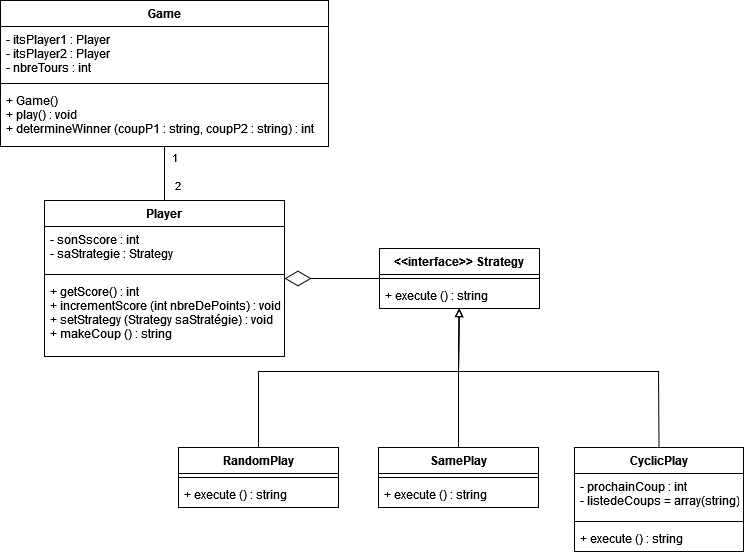

The diagram above was exported from draw.io. Its source (the exported page's mxGraphModel, read from the mxfile embedded in the PNG):
<mxGraphModel dx="1607" dy="796" grid="0" gridSize="10" guides="1" tooltips="1" connect="1" arrows="1" fold="1" page="1" pageScale="1" pageWidth="827" pageHeight="1169" math="0" shadow="0">
  <root>
    <mxCell id="0" />
    <mxCell id="1" parent="0" />
    <mxCell id="-3b8hDEaHPnUscFFAIQI-6" value="RandomPlay" style="swimlane;fontStyle=1;align=center;verticalAlign=top;childLayout=stackLayout;horizontal=1;startSize=26;horizontalStack=0;resizeParent=1;resizeParentMax=0;resizeLast=0;collapsible=1;marginBottom=0;" parent="1" vertex="1">
      <mxGeometry x="231" y="468" width="160" height="60" as="geometry" />
    </mxCell>
    <mxCell id="-3b8hDEaHPnUscFFAIQI-8" value="" style="line;strokeWidth=1;fillColor=none;align=left;verticalAlign=middle;spacingTop=-1;spacingLeft=3;spacingRight=3;rotatable=0;labelPosition=right;points=[];portConstraint=eastwest;" parent="-3b8hDEaHPnUscFFAIQI-6" vertex="1">
      <mxGeometry y="26" width="160" height="8" as="geometry" />
    </mxCell>
    <mxCell id="-3b8hDEaHPnUscFFAIQI-9" value="+ execute () : string" style="text;strokeColor=none;fillColor=none;align=left;verticalAlign=top;spacingLeft=4;spacingRight=4;overflow=hidden;rotatable=0;points=[[0,0.5],[1,0.5]];portConstraint=eastwest;" parent="-3b8hDEaHPnUscFFAIQI-6" vertex="1">
      <mxGeometry y="34" width="160" height="26" as="geometry" />
    </mxCell>
    <mxCell id="-3b8hDEaHPnUscFFAIQI-10" value="SamePlay" style="swimlane;fontStyle=1;align=center;verticalAlign=top;childLayout=stackLayout;horizontal=1;startSize=26;horizontalStack=0;resizeParent=1;resizeParentMax=0;resizeLast=0;collapsible=1;marginBottom=0;" parent="1" vertex="1">
      <mxGeometry x="431" y="468" width="160" height="60" as="geometry" />
    </mxCell>
    <mxCell id="-3b8hDEaHPnUscFFAIQI-12" value="" style="line;strokeWidth=1;fillColor=none;align=left;verticalAlign=middle;spacingTop=-1;spacingLeft=3;spacingRight=3;rotatable=0;labelPosition=right;points=[];portConstraint=eastwest;" parent="-3b8hDEaHPnUscFFAIQI-10" vertex="1">
      <mxGeometry y="26" width="160" height="8" as="geometry" />
    </mxCell>
    <mxCell id="-3b8hDEaHPnUscFFAIQI-13" value="+ execute () : string" style="text;strokeColor=none;fillColor=none;align=left;verticalAlign=top;spacingLeft=4;spacingRight=4;overflow=hidden;rotatable=0;points=[[0,0.5],[1,0.5]];portConstraint=eastwest;" parent="-3b8hDEaHPnUscFFAIQI-10" vertex="1">
      <mxGeometry y="34" width="160" height="26" as="geometry" />
    </mxCell>
    <mxCell id="-3b8hDEaHPnUscFFAIQI-18" value="" style="endArrow=block;html=1;exitX=0.5;exitY=0;exitDx=0;exitDy=0;endFill=0;rounded=0;" parent="1" source="-3b8hDEaHPnUscFFAIQI-6" target="Yo-WrHyoLveih1t7lasU-11" edge="1">
      <mxGeometry width="50" height="50" relative="1" as="geometry">
        <mxPoint x="501" y="462" as="sourcePoint" />
        <mxPoint x="511" y="350.10799999999995" as="targetPoint" />
        <Array as="points">
          <mxPoint x="311" y="392" />
          <mxPoint x="511" y="392" />
        </Array>
      </mxGeometry>
    </mxCell>
    <mxCell id="-3b8hDEaHPnUscFFAIQI-19" value="" style="endArrow=block;html=1;exitX=0.5;exitY=0;exitDx=0;exitDy=0;endFill=0;rounded=0;" parent="1" source="-3b8hDEaHPnUscFFAIQI-10" target="Yo-WrHyoLveih1t7lasU-11" edge="1">
      <mxGeometry width="50" height="50" relative="1" as="geometry">
        <mxPoint x="501" y="462" as="sourcePoint" />
        <mxPoint x="569" y="157" as="targetPoint" />
        <Array as="points">
          <mxPoint x="511" y="392" />
        </Array>
      </mxGeometry>
    </mxCell>
    <mxCell id="-3b8hDEaHPnUscFFAIQI-20" value="" style="endArrow=block;html=1;exitX=0.5;exitY=0;exitDx=0;exitDy=0;endFill=0;rounded=0;" parent="1" source="vbyGsUxTZLhVRsEXpOws-3" target="Yo-WrHyoLveih1t7lasU-11" edge="1">
      <mxGeometry width="50" height="50" relative="1" as="geometry">
        <mxPoint x="711" y="468" as="sourcePoint" />
        <mxPoint x="511" y="269" as="targetPoint" />
        <Array as="points">
          <mxPoint x="711" y="392" />
          <mxPoint x="511" y="392" />
        </Array>
      </mxGeometry>
    </mxCell>
    <mxCell id="-3b8hDEaHPnUscFFAIQI-28" value="" style="endArrow=diamondThin;endFill=0;endSize=24;html=1;" parent="1" source="Yo-WrHyoLveih1t7lasU-11" target="-3b8hDEaHPnUscFFAIQI-34" edge="1">
      <mxGeometry width="160" relative="1" as="geometry">
        <mxPoint x="431" y="304.5" as="sourcePoint" />
        <mxPoint x="340" y="315" as="targetPoint" />
      </mxGeometry>
    </mxCell>
    <mxCell id="-3b8hDEaHPnUscFFAIQI-34" value="Player" style="swimlane;fontStyle=1;align=center;verticalAlign=top;childLayout=stackLayout;horizontal=1;startSize=26;horizontalStack=0;resizeParent=1;resizeParentMax=0;resizeLast=0;collapsible=1;marginBottom=0;" parent="1" vertex="1">
      <mxGeometry x="97" y="221" width="240" height="156" as="geometry" />
    </mxCell>
    <mxCell id="-3b8hDEaHPnUscFFAIQI-35" value="- sonSscore : int&#10;- saStrategie : Strategy" style="text;strokeColor=none;fillColor=none;align=left;verticalAlign=top;spacingLeft=4;spacingRight=4;overflow=hidden;rotatable=0;points=[[0,0.5],[1,0.5]];portConstraint=eastwest;" parent="-3b8hDEaHPnUscFFAIQI-34" vertex="1">
      <mxGeometry y="26" width="240" height="44" as="geometry" />
    </mxCell>
    <mxCell id="-3b8hDEaHPnUscFFAIQI-36" value="" style="line;strokeWidth=1;fillColor=none;align=left;verticalAlign=middle;spacingTop=-1;spacingLeft=3;spacingRight=3;rotatable=0;labelPosition=right;points=[];portConstraint=eastwest;" parent="-3b8hDEaHPnUscFFAIQI-34" vertex="1">
      <mxGeometry y="70" width="240" height="8" as="geometry" />
    </mxCell>
    <mxCell id="-3b8hDEaHPnUscFFAIQI-37" value="+ getScore() : int&#10;+ incrementScore (int nbreDePoints) : void&#10;+ setStrategy (Strategy saStratégie) : void&#10;+ makeCoup () : string&#10;" style="text;strokeColor=none;fillColor=none;align=left;verticalAlign=top;spacingLeft=4;spacingRight=4;overflow=hidden;rotatable=0;points=[[0,0.5],[1,0.5]];portConstraint=eastwest;" parent="-3b8hDEaHPnUscFFAIQI-34" vertex="1">
      <mxGeometry y="78" width="240" height="78" as="geometry" />
    </mxCell>
    <mxCell id="Yo-WrHyoLveih1t7lasU-11" value="&lt;&lt;interface&gt;&gt; Strategy&#10;" style="swimlane;fontStyle=1;align=center;verticalAlign=top;childLayout=stackLayout;horizontal=1;startSize=26;horizontalStack=0;resizeParent=1;resizeParentMax=0;resizeLast=0;collapsible=1;marginBottom=0;" parent="1" vertex="1">
      <mxGeometry x="432" y="269" width="160" height="60" as="geometry" />
    </mxCell>
    <mxCell id="Yo-WrHyoLveih1t7lasU-13" value="" style="line;strokeWidth=1;fillColor=none;align=left;verticalAlign=middle;spacingTop=-1;spacingLeft=3;spacingRight=3;rotatable=0;labelPosition=right;points=[];portConstraint=eastwest;" parent="Yo-WrHyoLveih1t7lasU-11" vertex="1">
      <mxGeometry y="26" width="160" height="8" as="geometry" />
    </mxCell>
    <mxCell id="Yo-WrHyoLveih1t7lasU-14" value="+ execute () : string" style="text;strokeColor=none;fillColor=none;align=left;verticalAlign=top;spacingLeft=4;spacingRight=4;overflow=hidden;rotatable=0;points=[[0,0.5],[1,0.5]];portConstraint=eastwest;" parent="Yo-WrHyoLveih1t7lasU-11" vertex="1">
      <mxGeometry y="34" width="160" height="26" as="geometry" />
    </mxCell>
    <mxCell id="Yo-WrHyoLveih1t7lasU-16" value="Game" style="swimlane;fontStyle=1;align=center;verticalAlign=top;childLayout=stackLayout;horizontal=1;startSize=26;horizontalStack=0;resizeParent=1;resizeParentMax=0;resizeLast=0;collapsible=1;marginBottom=0;" parent="1" vertex="1">
      <mxGeometry x="53" y="21" width="328" height="146" as="geometry" />
    </mxCell>
    <mxCell id="Yo-WrHyoLveih1t7lasU-17" value="- itsPlayer1 : Player&#10;- itsPlayer2 : Player&#10;- nbreTours : int" style="text;strokeColor=none;fillColor=none;align=left;verticalAlign=top;spacingLeft=4;spacingRight=4;overflow=hidden;rotatable=0;points=[[0,0.5],[1,0.5]];portConstraint=eastwest;" parent="Yo-WrHyoLveih1t7lasU-16" vertex="1">
      <mxGeometry y="26" width="328" height="53" as="geometry" />
    </mxCell>
    <mxCell id="Yo-WrHyoLveih1t7lasU-18" value="" style="line;strokeWidth=1;fillColor=none;align=left;verticalAlign=middle;spacingTop=-1;spacingLeft=3;spacingRight=3;rotatable=0;labelPosition=right;points=[];portConstraint=eastwest;" parent="Yo-WrHyoLveih1t7lasU-16" vertex="1">
      <mxGeometry y="79" width="328" height="8" as="geometry" />
    </mxCell>
    <mxCell id="Yo-WrHyoLveih1t7lasU-19" value="+ Game()&#10;+ play() : void&#10;+ determineWinner (coupP1 : string, coupP2 : string) : int" style="text;strokeColor=none;fillColor=none;align=left;verticalAlign=top;spacingLeft=4;spacingRight=4;overflow=hidden;rotatable=0;points=[[0,0.5],[1,0.5]];portConstraint=eastwest;" parent="Yo-WrHyoLveih1t7lasU-16" vertex="1">
      <mxGeometry y="87" width="328" height="59" as="geometry" />
    </mxCell>
    <mxCell id="Yo-WrHyoLveih1t7lasU-24" value="" style="endArrow=none;html=1;startSize=16;sourcePerimeterSpacing=6;targetPerimeterSpacing=0;exitX=0.5;exitY=0;exitDx=0;exitDy=0;" parent="1" source="-3b8hDEaHPnUscFFAIQI-34" target="Yo-WrHyoLveih1t7lasU-16" edge="1">
      <mxGeometry width="50" height="50" relative="1" as="geometry">
        <mxPoint x="458.5" y="282" as="sourcePoint" />
        <mxPoint x="508.5" y="232" as="targetPoint" />
      </mxGeometry>
    </mxCell>
    <mxCell id="Yo-WrHyoLveih1t7lasU-25" value="2" style="edgeLabel;html=1;align=center;verticalAlign=middle;resizable=0;points=[];" parent="Yo-WrHyoLveih1t7lasU-24" vertex="1" connectable="0">
      <mxGeometry x="0.6456" relative="1" as="geometry">
        <mxPoint x="12" y="28" as="offset" />
      </mxGeometry>
    </mxCell>
    <mxCell id="Yo-WrHyoLveih1t7lasU-26" value="1" style="edgeLabel;html=1;align=center;verticalAlign=middle;resizable=0;points=[];" parent="Yo-WrHyoLveih1t7lasU-24" vertex="1" connectable="0">
      <mxGeometry x="0.5949" relative="1" as="geometry">
        <mxPoint x="9" y="-1" as="offset" />
      </mxGeometry>
    </mxCell>
    <mxCell id="vbyGsUxTZLhVRsEXpOws-3" value="CyclicPlay" style="swimlane;fontStyle=1;align=center;verticalAlign=top;childLayout=stackLayout;horizontal=1;startSize=26;horizontalStack=0;resizeParent=1;resizeParentMax=0;resizeLast=0;collapsible=1;marginBottom=0;" vertex="1" parent="1">
      <mxGeometry x="627" y="468" width="169" height="104" as="geometry" />
    </mxCell>
    <mxCell id="vbyGsUxTZLhVRsEXpOws-4" value="- prochainCoup : int&#10;- listedeCoups = array(string)&#10;" style="text;strokeColor=none;fillColor=none;align=left;verticalAlign=top;spacingLeft=4;spacingRight=4;overflow=hidden;rotatable=0;points=[[0,0.5],[1,0.5]];portConstraint=eastwest;" vertex="1" parent="vbyGsUxTZLhVRsEXpOws-3">
      <mxGeometry y="26" width="169" height="44" as="geometry" />
    </mxCell>
    <mxCell id="vbyGsUxTZLhVRsEXpOws-5" value="" style="line;strokeWidth=1;fillColor=none;align=left;verticalAlign=middle;spacingTop=-1;spacingLeft=3;spacingRight=3;rotatable=0;labelPosition=right;points=[];portConstraint=eastwest;" vertex="1" parent="vbyGsUxTZLhVRsEXpOws-3">
      <mxGeometry y="70" width="169" height="8" as="geometry" />
    </mxCell>
    <mxCell id="vbyGsUxTZLhVRsEXpOws-6" value="+ execute () : string" style="text;strokeColor=none;fillColor=none;align=left;verticalAlign=top;spacingLeft=4;spacingRight=4;overflow=hidden;rotatable=0;points=[[0,0.5],[1,0.5]];portConstraint=eastwest;" vertex="1" parent="vbyGsUxTZLhVRsEXpOws-3">
      <mxGeometry y="78" width="169" height="26" as="geometry" />
    </mxCell>
  </root>
</mxGraphModel>